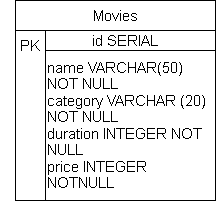

The diagram above was exported from draw.io. Its source (the exported page's mxGraphModel, read from the mxfile embedded in the PNG):
<mxGraphModel dx="767" dy="474" grid="1" gridSize="10" guides="1" tooltips="1" connect="1" arrows="1" fold="1" page="1" pageScale="1" pageWidth="827" pageHeight="1169" math="0" shadow="0">
  <root>
    <mxCell id="0" />
    <mxCell id="1" parent="0" />
    <mxCell id="IlOlrbRKvlQ82lueQ41v-1" value="" style="rounded=0;whiteSpace=wrap;html=1;" parent="1" vertex="1">
      <mxGeometry x="340" y="220" width="200" height="200" as="geometry" />
    </mxCell>
    <mxCell id="IlOlrbRKvlQ82lueQ41v-2" value="" style="rounded=0;whiteSpace=wrap;html=1;" parent="1" vertex="1">
      <mxGeometry x="340" y="220" width="200" height="30" as="geometry" />
    </mxCell>
    <mxCell id="IlOlrbRKvlQ82lueQ41v-4" value="" style="rounded=0;whiteSpace=wrap;html=1;" parent="1" vertex="1">
      <mxGeometry x="340" y="250" width="200" height="20" as="geometry" />
    </mxCell>
    <mxCell id="IlOlrbRKvlQ82lueQ41v-3" value="" style="rounded=0;whiteSpace=wrap;html=1;" parent="1" vertex="1">
      <mxGeometry x="340" y="250" width="30" height="170" as="geometry" />
    </mxCell>
    <mxCell id="IlOlrbRKvlQ82lueQ41v-5" value="Movies" style="text;html=1;strokeColor=none;fillColor=none;align=center;verticalAlign=middle;whiteSpace=wrap;rounded=0;" parent="1" vertex="1">
      <mxGeometry x="410" y="220" width="60" height="30" as="geometry" />
    </mxCell>
    <mxCell id="IlOlrbRKvlQ82lueQ41v-6" value="PK" style="text;html=1;strokeColor=none;fillColor=none;align=center;verticalAlign=middle;whiteSpace=wrap;rounded=0;" parent="1" vertex="1">
      <mxGeometry x="325" y="250" width="60" height="30" as="geometry" />
    </mxCell>
    <mxCell id="IlOlrbRKvlQ82lueQ41v-7" value="id SERIAL" style="text;html=1;strokeColor=none;fillColor=none;align=center;verticalAlign=middle;whiteSpace=wrap;rounded=0;" parent="1" vertex="1">
      <mxGeometry x="385" y="245" width="130" height="30" as="geometry" />
    </mxCell>
    <mxCell id="IlOlrbRKvlQ82lueQ41v-8" value="&lt;p style=&quot;line-height: 110%; font-size: 14px;&quot;&gt;&lt;span style=&quot;font-size: 14px; background-color: initial;&quot;&gt;name VARCHAR(50) NOT NULL&amp;nbsp;&lt;/span&gt;&lt;br&gt;&lt;span style=&quot;font-size: 10px; background-color: initial;&quot;&gt;category VARCHAR (20) NOT NULL&amp;nbsp;&lt;/span&gt;&lt;br&gt;&lt;span style=&quot;font-size: 10px; background-color: initial;&quot;&gt;duration INTEGER NOT NULL&lt;/span&gt;&lt;br&gt;&lt;span style=&quot;font-size: 10px; background-color: initial;&quot;&gt;price INTEGER NOTNULL&lt;/span&gt;&lt;/p&gt;" style="text;html=1;strokeColor=none;fillColor=none;align=left;verticalAlign=middle;whiteSpace=wrap;rounded=0;" parent="1" vertex="1">
      <mxGeometry x="370" y="270" width="170" height="150" as="geometry" />
    </mxCell>
  </root>
</mxGraphModel>